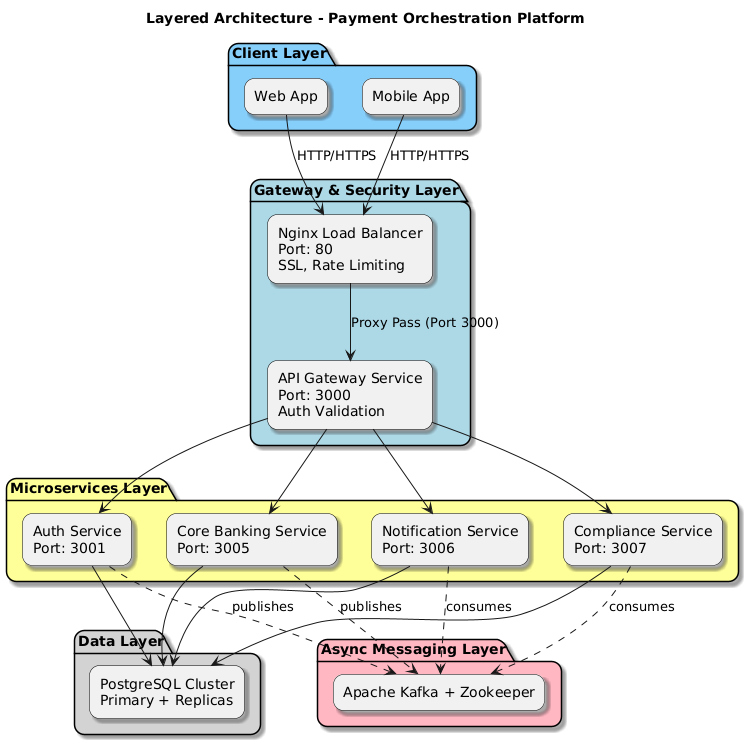

The diagram above was rendered by PlantUML. Its source (embedded in the PNG):
@startuml
skinparam rectangle {
  RoundCorner 20
  BorderColor Black
  Shadowing true
}
skinparam package {
  RoundCorner 20
  Shadowing true
}

title Layered Architecture - Payment Orchestration Platform

' ====================
' Layer 1: Client
' ====================
package "Client Layer" #87CEFA {
    rectangle "Web App" as WebApp
    rectangle "Mobile App" as MobileApp
}

' ====================
' Layer 2: Gateway / Security
' ====================
package "Gateway & Security Layer" #ADD8E6 {
    rectangle "Nginx Load Balancer\nPort: 80\nSSL, Rate Limiting" as Nginx
    rectangle "API Gateway Service\nPort: 3000\nAuth Validation" as APIGateway
}

WebApp --> Nginx : HTTP/HTTPS
MobileApp --> Nginx : HTTP/HTTPS
Nginx --> APIGateway : Proxy Pass (Port 3000)

' ====================
' Layer 3: Microservices
' ====================
package "Microservices Layer" #FFFF99 {
    rectangle "Auth Service\nPort: 3001" as AuthService
    rectangle "Core Banking Service\nPort: 3005" as CoreBanking
    rectangle "Notification Service\nPort: 3006" as Notification
    rectangle "Compliance Service\nPort: 3007" as Compliance
}

APIGateway --> AuthService
APIGateway --> CoreBanking
APIGateway --> Notification
APIGateway --> Compliance

' ====================
' Layer 4: Data Persistence
' ====================
package "Data Layer" #D3D3D3 {
    rectangle "PostgreSQL Cluster\nPrimary + Replicas" as DB
}

AuthService --> DB
CoreBanking --> DB
Notification --> DB
Compliance --> DB

' ====================
' Layer 5: Async Messaging
' ====================
package "Async Messaging Layer" #FFB6C1 {
    rectangle "Apache Kafka + Zookeeper" as Kafka
}

CoreBanking ..> Kafka : publishes
AuthService ..> Kafka : publishes
Notification ..> Kafka : consumes
Compliance ..> Kafka : consumes
@enduml